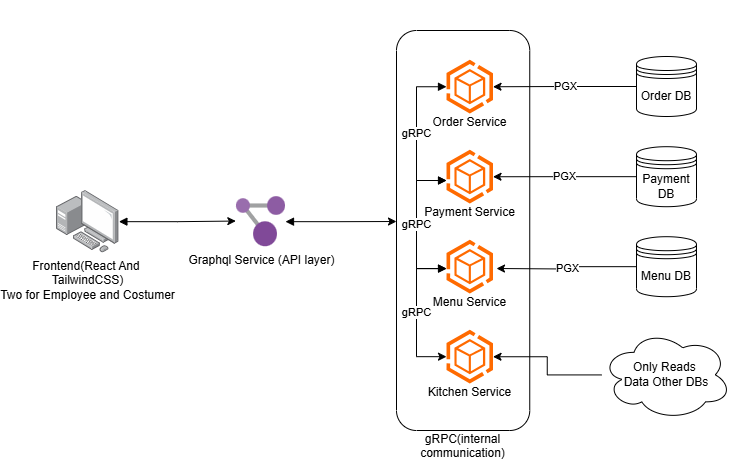

The diagram above was exported from draw.io. Its source (the exported page's mxGraphModel, read from the mxfile embedded in the PNG):
<mxGraphModel dx="1195" dy="653" grid="1" gridSize="10" guides="1" tooltips="1" connect="1" arrows="1" fold="1" page="1" pageScale="1" pageWidth="850" pageHeight="1100" math="0" shadow="0">
  <root>
    <mxCell id="0" />
    <mxCell id="1" parent="0" />
    <mxCell id="WmUJpUV34vzJLkhtqWAI-8" value="&lt;div&gt;&lt;br&gt;&lt;/div&gt;&lt;div&gt;&lt;br&gt;&lt;/div&gt;&lt;div&gt;&lt;br&gt;&lt;/div&gt;&lt;div&gt;&lt;br&gt;&lt;/div&gt;&lt;div&gt;&lt;br&gt;&lt;/div&gt;&lt;div&gt;&lt;br&gt;&lt;/div&gt;&lt;div&gt;&lt;br&gt;&lt;/div&gt;&lt;div&gt;&lt;br&gt;&lt;/div&gt;&lt;div&gt;&lt;br&gt;&lt;/div&gt;&lt;div&gt;&lt;br&gt;&lt;/div&gt;&lt;div&gt;&lt;br&gt;&lt;/div&gt;&lt;div&gt;&lt;br&gt;&lt;/div&gt;&lt;div&gt;&lt;br&gt;&lt;/div&gt;&lt;div&gt;&lt;br&gt;&lt;/div&gt;&lt;div&gt;&lt;br&gt;&lt;/div&gt;&lt;div&gt;&lt;br&gt;&lt;/div&gt;&lt;div&gt;&lt;br&gt;&lt;/div&gt;&lt;div&gt;&lt;br&gt;&lt;/div&gt;&lt;div&gt;&lt;br&gt;&lt;/div&gt;&lt;div&gt;&lt;br&gt;&lt;/div&gt;&lt;div&gt;&lt;br&gt;&lt;/div&gt;&lt;div&gt;&lt;br&gt;&lt;/div&gt;&lt;div&gt;&lt;br&gt;&lt;/div&gt;&lt;div&gt;&lt;br&gt;&lt;/div&gt;&lt;div&gt;&lt;br&gt;&lt;/div&gt;&lt;div&gt;&lt;br&gt;&lt;/div&gt;&lt;div&gt;&lt;br&gt;&lt;/div&gt;&lt;div&gt;&lt;br&gt;&lt;/div&gt;&lt;div&gt;&lt;br&gt;&lt;/div&gt;&lt;div&gt;&lt;br&gt;&lt;/div&gt;&lt;div&gt;gRPC(internal communication)&lt;/div&gt;" style="rounded=1;whiteSpace=wrap;html=1;" vertex="1" parent="1">
      <mxGeometry x="450" y="200" width="133.25" height="400" as="geometry" />
    </mxCell>
    <mxCell id="WmUJpUV34vzJLkhtqWAI-1" value="Frontend(React And&amp;nbsp;&lt;div&gt;&lt;span style=&quot;background-color: light-dark(#ffffff, var(--ge-dark-color, #121212)); color: light-dark(rgb(0, 0, 0), rgb(255, 255, 255));&quot;&gt;TailwindCSS&lt;/span&gt;&lt;span style=&quot;color: light-dark(rgb(0, 0, 0), rgb(255, 255, 255)); background-color: light-dark(#ffffff, var(--ge-dark-color, #121212));&quot;&gt;)&lt;/span&gt;&lt;/div&gt;&lt;div&gt;Two for Employee and Costumer&lt;/div&gt;" style="image;points=[];aspect=fixed;html=1;align=center;shadow=0;dashed=0;image=img/lib/allied_telesis/computer_and_terminals/Personal_Computer_with_Server.svg;" vertex="1" parent="1">
      <mxGeometry x="110" y="360" width="62.400000000000006" height="62.400000000000006" as="geometry" />
    </mxCell>
    <mxCell id="WmUJpUV34vzJLkhtqWAI-10" style="edgeStyle=orthogonalEdgeStyle;rounded=0;orthogonalLoop=1;jettySize=auto;html=1;startArrow=block;startFill=1;" edge="1" parent="1" source="WmUJpUV34vzJLkhtqWAI-2">
      <mxGeometry relative="1" as="geometry">
        <mxPoint x="450" y="391" as="targetPoint" />
      </mxGeometry>
    </mxCell>
    <mxCell id="WmUJpUV34vzJLkhtqWAI-2" value="Graphql Service (API layer)" style="image;sketch=0;aspect=fixed;html=1;points=[];align=center;fontSize=12;image=img/lib/mscae/Resource_Graph_Explorer.svg;" vertex="1" parent="1">
      <mxGeometry x="290" y="366.2" width="49" height="50" as="geometry" />
    </mxCell>
    <mxCell id="WmUJpUV34vzJLkhtqWAI-3" style="edgeStyle=orthogonalEdgeStyle;rounded=0;orthogonalLoop=1;jettySize=auto;html=1;entryX=-0.014;entryY=0.487;entryDx=0;entryDy=0;entryPerimeter=0;startArrow=block;startFill=1;" edge="1" parent="1" source="WmUJpUV34vzJLkhtqWAI-1" target="WmUJpUV34vzJLkhtqWAI-2">
      <mxGeometry relative="1" as="geometry" />
    </mxCell>
    <mxCell id="WmUJpUV34vzJLkhtqWAI-4" value="&lt;div&gt;&lt;br&gt;&lt;/div&gt;&lt;div&gt;&lt;br&gt;&lt;/div&gt;&lt;div&gt;&lt;br&gt;&lt;/div&gt;&lt;div&gt;&lt;br&gt;&lt;/div&gt;&lt;div&gt;&lt;br&gt;&lt;/div&gt;Order Service" style="points=[];aspect=fixed;html=1;align=center;shadow=0;dashed=0;fillColor=#FF6A00;strokeColor=none;shape=mxgraph.alibaba_cloud.ahas_application_high_availability_service;" vertex="1" parent="1">
      <mxGeometry x="500" y="229.35" width="46.5" height="53.7" as="geometry" />
    </mxCell>
    <mxCell id="WmUJpUV34vzJLkhtqWAI-5" value="&lt;div&gt;&lt;br&gt;&lt;/div&gt;&lt;div&gt;&lt;br&gt;&lt;/div&gt;&lt;div&gt;&lt;br&gt;&lt;/div&gt;&lt;div&gt;&lt;br&gt;&lt;/div&gt;&lt;div&gt;&lt;br&gt;&lt;/div&gt;Payment Service" style="points=[];aspect=fixed;html=1;align=center;shadow=0;dashed=0;fillColor=#FF6A00;strokeColor=none;shape=mxgraph.alibaba_cloud.ahas_application_high_availability_service;" vertex="1" parent="1">
      <mxGeometry x="500" y="319.35" width="46.5" height="53.7" as="geometry" />
    </mxCell>
    <mxCell id="WmUJpUV34vzJLkhtqWAI-6" value="&lt;div&gt;&lt;br&gt;&lt;/div&gt;&lt;div&gt;&lt;br&gt;&lt;/div&gt;&lt;div&gt;&lt;br&gt;&lt;/div&gt;&lt;div&gt;&lt;br&gt;&lt;/div&gt;&lt;div&gt;&lt;br&gt;&lt;/div&gt;&lt;div&gt;&lt;span style=&quot;background-color: transparent; color: light-dark(rgb(0, 0, 0), rgb(255, 255, 255));&quot;&gt;Kitchen Service&lt;/span&gt;&lt;/div&gt;" style="points=[];aspect=fixed;html=1;align=center;shadow=0;dashed=0;fillColor=#FF6A00;strokeColor=none;shape=mxgraph.alibaba_cloud.ahas_application_high_availability_service;" vertex="1" parent="1">
      <mxGeometry x="500" y="499.35" width="46.5" height="53.7" as="geometry" />
    </mxCell>
    <mxCell id="WmUJpUV34vzJLkhtqWAI-7" value="&lt;div&gt;&lt;br&gt;&lt;/div&gt;&lt;div&gt;&lt;br&gt;&lt;/div&gt;&lt;div&gt;&lt;br&gt;&lt;/div&gt;&lt;div&gt;&lt;br&gt;&lt;/div&gt;&lt;div&gt;&lt;br&gt;&lt;/div&gt;Menu Service" style="points=[];aspect=fixed;html=1;align=center;shadow=0;dashed=0;fillColor=#FF6A00;strokeColor=none;shape=mxgraph.alibaba_cloud.ahas_application_high_availability_service;" vertex="1" parent="1">
      <mxGeometry x="500" y="409.35" width="46.5" height="53.7" as="geometry" />
    </mxCell>
    <mxCell id="WmUJpUV34vzJLkhtqWAI-16" value="PGX" style="edgeStyle=orthogonalEdgeStyle;rounded=0;orthogonalLoop=1;jettySize=auto;html=1;" edge="1" parent="1" source="WmUJpUV34vzJLkhtqWAI-11" target="WmUJpUV34vzJLkhtqWAI-4">
      <mxGeometry relative="1" as="geometry" />
    </mxCell>
    <mxCell id="WmUJpUV34vzJLkhtqWAI-11" value="Order DB" style="shape=datastore;whiteSpace=wrap;html=1;" vertex="1" parent="1">
      <mxGeometry x="690" y="226" width="60" height="60" as="geometry" />
    </mxCell>
    <mxCell id="WmUJpUV34vzJLkhtqWAI-15" value="PGX" style="edgeStyle=orthogonalEdgeStyle;rounded=0;orthogonalLoop=1;jettySize=auto;html=1;" edge="1" parent="1" source="WmUJpUV34vzJLkhtqWAI-12" target="WmUJpUV34vzJLkhtqWAI-5">
      <mxGeometry relative="1" as="geometry" />
    </mxCell>
    <mxCell id="WmUJpUV34vzJLkhtqWAI-12" value="Payment DB" style="shape=datastore;whiteSpace=wrap;html=1;" vertex="1" parent="1">
      <mxGeometry x="690" y="316.2" width="60" height="60" as="geometry" />
    </mxCell>
    <mxCell id="WmUJpUV34vzJLkhtqWAI-13" value="Menu DB" style="shape=datastore;whiteSpace=wrap;html=1;" vertex="1" parent="1">
      <mxGeometry x="690" y="406.2" width="60" height="60" as="geometry" />
    </mxCell>
    <mxCell id="WmUJpUV34vzJLkhtqWAI-14" value="PGX" style="edgeStyle=orthogonalEdgeStyle;rounded=0;orthogonalLoop=1;jettySize=auto;html=1;" edge="1" parent="1" source="WmUJpUV34vzJLkhtqWAI-13">
      <mxGeometry relative="1" as="geometry">
        <mxPoint x="550" y="438" as="targetPoint" />
      </mxGeometry>
    </mxCell>
    <mxCell id="WmUJpUV34vzJLkhtqWAI-18" style="edgeStyle=orthogonalEdgeStyle;rounded=0;orthogonalLoop=1;jettySize=auto;html=1;" edge="1" parent="1" source="WmUJpUV34vzJLkhtqWAI-17" target="WmUJpUV34vzJLkhtqWAI-6">
      <mxGeometry relative="1" as="geometry" />
    </mxCell>
    <mxCell id="WmUJpUV34vzJLkhtqWAI-17" value="Only Reads&amp;nbsp;&lt;div&gt;Data Other DBs&lt;/div&gt;" style="ellipse;shape=cloud;whiteSpace=wrap;html=1;" vertex="1" parent="1">
      <mxGeometry x="655" y="499.35" width="130" height="90" as="geometry" />
    </mxCell>
    <mxCell id="WmUJpUV34vzJLkhtqWAI-20" value="gRPC" style="edgeStyle=orthogonalEdgeStyle;rounded=0;orthogonalLoop=1;jettySize=auto;html=1;entryX=0;entryY=0.571;entryDx=0;entryDy=0;entryPerimeter=0;startArrow=block;startFill=1;" edge="1" parent="1" source="WmUJpUV34vzJLkhtqWAI-4" target="WmUJpUV34vzJLkhtqWAI-5">
      <mxGeometry relative="1" as="geometry">
        <Array as="points">
          <mxPoint x="470" y="256" />
          <mxPoint x="470" y="350" />
        </Array>
      </mxGeometry>
    </mxCell>
    <mxCell id="WmUJpUV34vzJLkhtqWAI-21" value="gRPC" style="edgeStyle=orthogonalEdgeStyle;rounded=0;orthogonalLoop=1;jettySize=auto;html=1;entryX=0;entryY=0.571;entryDx=0;entryDy=0;entryPerimeter=0;startArrow=block;startFill=1;" edge="1" parent="1">
      <mxGeometry relative="1" as="geometry">
        <mxPoint x="500" y="350" as="sourcePoint" />
        <mxPoint x="500" y="438.19" as="targetPoint" />
        <Array as="points">
          <mxPoint x="470" y="350" />
          <mxPoint x="470" y="438" />
        </Array>
      </mxGeometry>
    </mxCell>
    <mxCell id="WmUJpUV34vzJLkhtqWAI-22" value="gRPC" style="edgeStyle=orthogonalEdgeStyle;rounded=0;orthogonalLoop=1;jettySize=auto;html=1;entryX=0;entryY=0.571;entryDx=0;entryDy=0;entryPerimeter=0;startArrow=block;startFill=1;" edge="1" parent="1">
      <mxGeometry relative="1" as="geometry">
        <mxPoint x="500" y="438" as="sourcePoint" />
        <mxPoint x="500" y="526.19" as="targetPoint" />
        <Array as="points">
          <mxPoint x="470" y="438" />
          <mxPoint x="470" y="526" />
        </Array>
      </mxGeometry>
    </mxCell>
  </root>
</mxGraphModel>